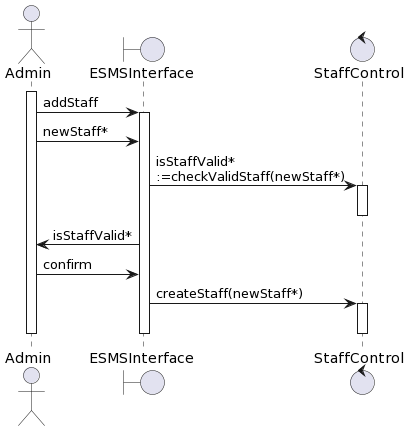

The diagram above was rendered by PlantUML. Its source (embedded in the PNG):
@startuml
actor       Admin       as Staff
boundary    ESMSInterface    as EI
control     StaffControl     as PC

activate Staff
Staff -> EI : addStaff
activate EI


Staff -> EI : newStaff*

EI -> PC : isStaffValid*\n:=checkValidStaff(newStaff*)

activate PC
deactivate PC

EI -> Staff: isStaffValid*

Staff -> EI: confirm
EI-> PC: createStaff(newStaff*)
activate PC
deactivate PC
deactivate EI
deactivate Staff
@enduml